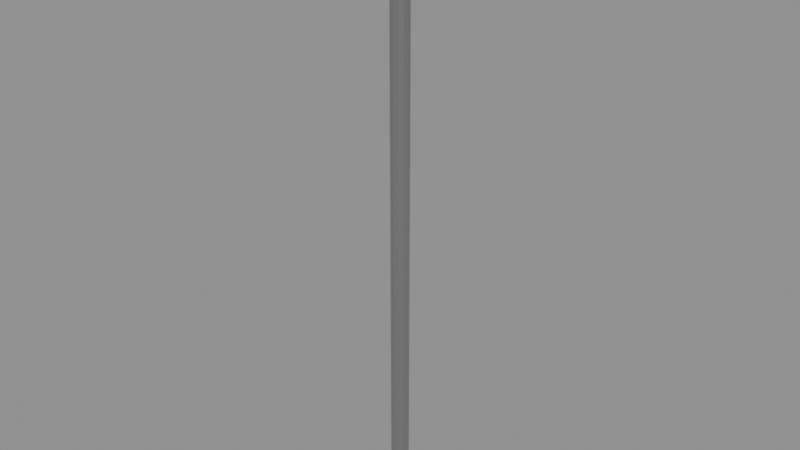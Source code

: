 # Source: mod_lamp_a.blend  (saved by Blender 5.1.29; exported with 4.5.12 LTS)
import bpy
from mathutils import Matrix  # noqa: F401  (used for matrix-valued properties, if any)

bpy.ops.wm.read_factory_settings(use_empty=True)
scene = bpy.context.scene
scene.name = 'Scene'

# ---- materials (node trees are filled in below, after node groups)
mat_mat_metal = bpy.data.materials.new('mat_metal')
mat_mat_metal.diffuse_color = (0.4, 0.4, 0.42, 1.0)
mat_mat_glass = bpy.data.materials.new('mat_glass')
mat_mat_glass.surface_render_method = 'BLENDED'
mat_mat_glass.blend_method = 'BLEND'
mat_mat_glass.diffuse_color = (0.8, 0.85, 0.7, 0.45)

# ---- material node trees
mat_mat_metal.use_nodes = True; mat_mat_metal.node_tree.nodes.clear()
_N = mat_mat_metal.node_tree.nodes; _L = mat_mat_metal.node_tree.links
n0 = _N.new('ShaderNodeBsdfPrincipled'); n0.name = 'Principled BSDF'; n0.location = (-200, 100)
n0.inputs[0].default_value = (0.4, 0.4, 0.42, 1.0)
n0.inputs[1].default_value = 0.85
n0.inputs[2].default_value = 0.3
n1 = _N.new('ShaderNodeOutputMaterial'); n1.name = 'Material Output'; n1.location = (200, 100)
_L.new(n0.outputs[0], n1.inputs[0])
n1.is_active_output = True
mat_mat_glass.use_nodes = True; mat_mat_glass.node_tree.nodes.clear()
_N = mat_mat_glass.node_tree.nodes; _L = mat_mat_glass.node_tree.links
n0 = _N.new('ShaderNodeBsdfPrincipled'); n0.name = 'Principled BSDF'; n0.location = (-200, 100)
n0.inputs[0].default_value = (0.8, 0.85, 0.7, 1.0)
n0.inputs[2].default_value = 0.1
n0.inputs[4].default_value = 0.45
n1 = _N.new('ShaderNodeOutputMaterial'); n1.name = 'Material Output'; n1.location = (200, 100)
_L.new(n0.outputs[0], n1.inputs[0])
n1.is_active_output = True

# ---- meshes
me_pole_mesh = bpy.data.meshes.new('pole_mesh')
me_pole_mesh.from_pydata([(0.04, 0.0, 0.0), (0.04, 0.0, 2.4), (0.03464, 0.02, 0.0), (0.03464, 0.02, 2.4), (0.02, 0.03464, 0.0), (0.02, 0.03464, 2.4), (2.449e-18, 0.04, 0.0), (2.449e-18, 0.04, 2.4), (-0.02, 0.03464, 0.0), (-0.02, 0.03464, 2.4), (-0.03464, 0.02, 0.0), (-0.03464, 0.02, 2.4), (-0.04, 4.899e-18, 0.0), (-0.04, 4.899e-18, 2.4), (-0.03464, -0.02, 0.0), (-0.03464, -0.02, 2.4), (-0.02, -0.03464, 0.0), (-0.02, -0.03464, 2.4), (-7.348e-18, -0.04, 0.0), (-7.348e-18, -0.04, 2.4), (0.02, -0.03464, 0.0), (0.02, -0.03464, 2.4), (0.03464, -0.02, 0.0), (0.03464, -0.02, 2.4)], [], [(0, 2, 3, 1), (2, 4, 5, 3), (4, 6, 7, 5), (6, 8, 9, 7), (8, 10, 11, 9), (10, 12, 13, 11), (12, 14, 15, 13), (14, 16, 17, 15), (16, 18, 19, 17), (18, 20, 21, 19), (20, 22, 23, 21), (22, 0, 1, 23), (22, 20, 18, 16, 14, 12, 10, 8, 6, 4, 2, 0), (1, 3, 5, 7, 9, 11, 13, 15, 17, 19, 21, 23)])
_uv = me_pole_mesh.uv_layers.new(name='UVMap')
_uv.uv.foreach_set('vector', [0.0, 0.0, 0.08, 0.0, 0.08, 9.6, 0.0, 9.6, 0.08, 0.0, 0.1386, 0.0, 0.1386, 9.6, 0.08, 9.6, 0.08, 0.0, 9.797e-18, 0.0, 9.797e-18, 9.6, 0.08, 9.6, 9.797e-18, 0.0, -0.08, 0.0, -0.08, 9.6, 9.797e-18, 9.6, 0.1386, 0.0, 0.08, 0.0, 0.08, 9.6, 0.1386, 9.6, 0.08, 0.0, 1.959e-17, 0.0, 1.959e-17, 9.6, 0.08, 9.6, 1.959e-17, 0.0, -0.08, 0.0, -0.08, 9.6, 1.959e-17, 9.6, -0.08, 0.0, -0.1386, 0.0, -0.1386, 9.6, -0.08, 9.6, -0.08, 0.0, -2.939e-17, 0.0, -2.939e-17, 9.6, -0.08, 9.6, -2.939e-17, 0.0, 0.08, 0.0, 0.08, 9.6, -2.939e-17, 9.6, -0.1386, 0.0, -0.08, 0.0, -0.08, 9.6, -0.1386, 9.6, -0.08, 0.0, 0.0, 0.0, 0.0, 9.6, -0.08, 9.6, 0.1386, -0.08, 0.08, -0.1386, -2.939e-17, -0.16, -0.08, -0.1386, -0.1386, -0.08, -0.16, 1.959e-17, -0.1386, 0.08, -0.08, 0.1386, 9.797e-18, 0.16, 0.08, 0.1386, 0.1386, 0.08, 0.16, 0.0, 0.16, 0.0, 0.1386, 0.08, 0.08, 0.1386, 9.797e-18, 0.16, -0.08, 0.1386, -0.1386, 0.08, -0.16, 1.959e-17, -0.1386, -0.08, -0.08, -0.1386, -2.939e-17, -0.16, 0.08, -0.1386, 0.1386, -0.08])
me_pole_mesh.materials.append(mat_mat_metal)
me_pole_mesh.update()
me_cap_mesh = bpy.data.meshes.new('cap_mesh')
me_cap_mesh.from_pydata([(0.1, 0.0, 0.0), (0.1, 0.0, 0.04), (0.0866, 0.05, 0.0), (0.0866, 0.05, 0.04), (0.05, 0.0866, 0.0), (0.05, 0.0866, 0.04), (6.123e-18, 0.1, 0.0), (6.123e-18, 0.1, 0.04), (-0.05, 0.0866, 0.0), (-0.05, 0.0866, 0.04), (-0.0866, 0.05, 0.0), (-0.0866, 0.05, 0.04), (-0.1, 1.225e-17, 0.0), (-0.1, 1.225e-17, 0.04), (-0.0866, -0.05, 0.0), (-0.0866, -0.05, 0.04), (-0.05, -0.0866, 0.0), (-0.05, -0.0866, 0.04), (-1.837e-17, -0.1, 0.0), (-1.837e-17, -0.1, 0.04), (0.05, -0.0866, 0.0), (0.05, -0.0866, 0.04), (0.0866, -0.05, 0.0), (0.0866, -0.05, 0.04)], [], [(0, 2, 3, 1), (2, 4, 5, 3), (4, 6, 7, 5), (6, 8, 9, 7), (8, 10, 11, 9), (10, 12, 13, 11), (12, 14, 15, 13), (14, 16, 17, 15), (16, 18, 19, 17), (18, 20, 21, 19), (20, 22, 23, 21), (22, 0, 1, 23), (22, 20, 18, 16, 14, 12, 10, 8, 6, 4, 2, 0), (1, 3, 5, 7, 9, 11, 13, 15, 17, 19, 21, 23)])
_uv = me_cap_mesh.uv_layers.new(name='UVMap')
_uv.uv.foreach_set('vector', [0.0, 0.0, 0.2, 0.0, 0.2, 0.16, 0.0, 0.16, 0.2, 0.0, 0.3464, 0.0, 0.3464, 0.16, 0.2, 0.16, 0.2, 0.0, 2.449e-17, 0.0, 2.449e-17, 0.16, 0.2, 0.16, 2.449e-17, 0.0, -0.2, 0.0, -0.2, 0.16, 2.449e-17, 0.16, 0.3464, 0.0, 0.2, 0.0, 0.2, 0.16, 0.3464, 0.16, 0.2, 0.0, 4.899e-17, 0.0, 4.899e-17, 0.16, 0.2, 0.16, 4.899e-17, 0.0, -0.2, 0.0, -0.2, 0.16, 4.899e-17, 0.16, -0.2, 0.0, -0.3464, 0.0, -0.3464, 0.16, -0.2, 0.16, -0.2, 0.0, -7.348e-17, 0.0, -7.348e-17, 0.16, -0.2, 0.16, -7.348e-17, 0.0, 0.2, 0.0, 0.2, 0.16, -7.348e-17, 0.16, -0.3464, 0.0, -0.2, 0.0, -0.2, 0.16, -0.3464, 0.16, -0.2, 0.0, 0.0, 0.0, 0.0, 0.16, -0.2, 0.16, 0.3464, -0.2, 0.2, -0.3464, -7.348e-17, -0.4, -0.2, -0.3464, -0.3464, -0.2, -0.4, 4.899e-17, -0.3464, 0.2, -0.2, 0.3464, 2.449e-17, 0.4, 0.2, 0.3464, 0.3464, 0.2, 0.4, 0.0, 0.4, 0.0, 0.3464, 0.2, 0.2, 0.3464, 2.449e-17, 0.4, -0.2, 0.3464, -0.3464, 0.2, -0.4, 4.899e-17, -0.3464, -0.2, -0.2, -0.3464, -7.348e-17, -0.4, 0.2, -0.3464, 0.3464, -0.2])
me_cap_mesh.materials.append(mat_mat_metal)
me_cap_mesh.update()
me_globe_mesh = bpy.data.meshes.new('globe_mesh')
me_globe_mesh.from_pydata([(0.0, 0.0, 0.13), (0.0, 0.09192, 0.09192), (0.0, 0.04975, -0.1201), (0.0, 0.0, -0.13), (0.02487, 0.04308, 0.1201), (0.04596, 0.07961, 0.09192), (0.06005, 0.104, 0.04975), (0.065, 0.1126, 0.0), (0.06005, 0.104, -0.04975), (0.04596, 0.07961, -0.09192), (0.02487, 0.04308, -0.1201), (0.04308, 0.02487, 0.1201), (0.07961, 0.04596, 0.09192), (0.104, 0.06005, 0.04975), (0.1126, 0.065, 0.0), (0.104, 0.06005, -0.04975), (0.07961, 0.04596, -0.09192), (0.04308, 0.02487, -0.1201), (0.04975, -3.725e-09, 0.1201), (0.09192, -3.725e-09, 0.09192), (0.1201, -3.725e-09, 0.04975), (0.13, -3.725e-09, 0.0), (0.1201, -3.725e-09, -0.04975), (0.09192, -3.725e-09, -0.09192), (0.04975, -3.725e-09, -0.1201), (0.04308, -0.02487, 0.1201), (0.07961, -0.04596, 0.09192), (0.104, -0.06005, 0.04975), (0.1126, -0.065, 0.0), (0.104, -0.06005, -0.04975), (0.07961, -0.04596, -0.09192), (0.04308, -0.02487, -0.1201), (0.02487, -0.04308, 0.1201), (0.04596, -0.07961, 0.09192), (0.06005, -0.104, 0.04975), (0.065, -0.1126, 0.0), (0.06005, -0.104, -0.04975), (0.04596, -0.07961, -0.09192), (0.02487, -0.04308, -0.1201), (-5.588e-09, -0.04975, 0.1201), (-7.451e-09, -0.09192, 0.09192), (-1.118e-08, -0.1201, 0.04975), (-7.451e-09, -0.13, 0.0), (-1.118e-08, -0.1201, -0.04975), (-7.451e-09, -0.09192, -0.09192), (-5.588e-09, -0.04975, -0.1201), (-0.02487, -0.04308, 0.1201), (-0.04596, -0.07961, 0.09192), (-0.06005, -0.104, 0.04975), (-0.065, -0.1126, 0.0), (-0.06005, -0.104, -0.04975), (-0.04596, -0.07961, -0.09192), (-0.02487, -0.04308, -0.1201), (-0.04308, -0.02487, 0.1201), (-0.07961, -0.04596, 0.09192), (-0.104, -0.06005, 0.04975), (-0.1126, -0.065, 0.0), (-0.104, -0.06005, -0.04975), (-0.07961, -0.04596, -0.09192), (-0.04308, -0.02487, -0.1201), (-0.04975, 7.451e-09, 0.1201), (-0.09192, 1.863e-08, 0.09192), (-0.1201, 1.863e-08, 0.04975), (-0.13, 1.863e-08, 0.0), (-0.1201, 1.863e-08, -0.04975), (-0.09192, 1.863e-08, -0.09192), (-0.04975, 7.451e-09, -0.1201), (-0.04308, 0.02487, 0.1201), (-0.07961, 0.04596, 0.09192), (-0.104, 0.06005, 0.04975), (-0.1126, 0.065, 0.0), (-0.104, 0.06005, -0.04975), (-0.07961, 0.04596, -0.09192), (-0.04308, 0.02487, -0.1201), (-0.02487, 0.04308, 0.1201), (-0.04596, 0.07961, 0.09192), (-0.06005, 0.104, 0.04975), (-0.065, 0.1126, 0.0), (-0.06005, 0.104, -0.04975), (-0.04596, 0.07961, -0.09192), (-0.02487, 0.04308, -0.1201), (7.451e-09, 0.04975, 0.1201), (1.863e-08, 0.1201, 0.04975), (1.863e-08, 0.13, 0.0), (1.863e-08, 0.1201, -0.04975), (2.608e-08, 0.09192, -0.09192)], [], [(1, 81, 4, 5), (2, 85, 9, 10), (84, 83, 7, 8), (82, 1, 5, 6), (81, 0, 4), (3, 2, 10), (85, 84, 8, 9), (83, 82, 6, 7), (8, 7, 14, 15), (6, 5, 12, 13), (4, 0, 11), (3, 10, 17), (9, 8, 15, 16), (7, 6, 13, 14), (5, 4, 11, 12), (10, 9, 16, 17), (3, 17, 24), (16, 15, 22, 23), (14, 13, 20, 21), (12, 11, 18, 19), (17, 16, 23, 24), (15, 14, 21, 22), (13, 12, 19, 20), (11, 0, 18), (21, 20, 27, 28), (19, 18, 25, 26), (24, 23, 30, 31), (22, 21, 28, 29), (20, 19, 26, 27), (18, 0, 25), (3, 24, 31), (23, 22, 29, 30), (31, 30, 37, 38), (29, 28, 35, 36), (27, 26, 33, 34), (25, 0, 32), (3, 31, 38), (30, 29, 36, 37), (28, 27, 34, 35), (26, 25, 32, 33), (34, 33, 40, 41), (32, 0, 39), (3, 38, 45), (37, 36, 43, 44), (35, 34, 41, 42), (33, 32, 39, 40), (38, 37, 44, 45), (36, 35, 42, 43), (3, 45, 52), (44, 43, 50, 51), (42, 41, 48, 49), (40, 39, 46, 47), (45, 44, 51, 52), (43, 42, 49, 50), (41, 40, 47, 48), (39, 0, 46), (47, 46, 53, 54), (52, 51, 58, 59), (50, 49, 56, 57), (48, 47, 54, 55), (46, 0, 53), (3, 52, 59), (51, 50, 57, 58), (49, 48, 55, 56), (59, 58, 65, 66), (57, 56, 63, 64), (55, 54, 61, 62), (53, 0, 60), (3, 59, 66), (58, 57, 64, 65), (56, 55, 62, 63), (54, 53, 60, 61), (60, 0, 67), (3, 66, 73), (65, 64, 71, 72), (63, 62, 69, 70), (61, 60, 67, 68), (66, 65, 72, 73), (64, 63, 70, 71), (62, 61, 68, 69), (72, 71, 78, 79), (70, 69, 76, 77), (68, 67, 74, 75), (73, 72, 79, 80), (71, 70, 77, 78), (69, 68, 75, 76), (67, 0, 74), (3, 73, 80), (80, 79, 85, 2), (78, 77, 83, 84), (76, 75, 1, 82), (74, 0, 81), (3, 80, 2), (79, 78, 84, 85), (77, 76, 82, 83), (75, 74, 81, 1)])
_uv = me_globe_mesh.uv_layers.new(name='UVMap')
_uv.uv.foreach_set('vector', [0.0, 0.3677, 2.98e-08, 0.199, 0.0995, 0.1723, 0.1838, 0.3184, 0.0, 0.199, 1.043e-07, 0.3677, 0.1838, 0.3184, 0.0995, 0.1723, 7.451e-08, -0.199, 7.451e-08, 0.0, 0.26, 0.0, 0.2402, -0.199, 7.451e-08, 0.199, 0.0, 0.3677, 0.1838, 0.3677, 0.2402, 0.199, 2.98e-08, 0.199, 0.0, 0.0, 0.0995, 0.1723, 0.0, 0.0, 0.0, 0.199, 0.0995, 0.1723, 1.043e-07, -0.3677, 7.451e-08, -0.199, 0.2402, -0.199, 0.1838, -0.3677, 7.451e-08, 0.0, 7.451e-08, 0.199, 0.2402, 0.199, 0.26, 0.0, 0.4161, -0.199, 0.4503, 0.0, 0.26, 0.0, 0.2402, -0.199, 0.4161, 0.199, 0.3184, 0.3677, 0.1838, 0.3677, 0.2402, 0.199, 0.0995, 0.1723, 0.0, 0.0, 0.1723, 0.0995, 0.0, 0.0, 0.0995, 0.1723, 0.1723, 0.0995, 0.3184, -0.3677, 0.4161, -0.199, 0.2402, -0.199, 0.1838, -0.3677, 0.4503, 0.0, 0.4161, 0.199, 0.2402, 0.199, 0.26, 0.0, 0.1838, 0.3184, 0.0995, 0.1723, 0.1723, 0.0995, 0.3184, 0.1838, 0.0995, 0.1723, 0.1838, 0.3184, 0.3184, 0.1838, 0.1723, 0.0995, 0.0, 0.0, 0.1723, 0.0995, 0.199, -1.49e-08, 0.1838, -0.3677, 0.2402, -0.199, -1.49e-08, -0.199, -1.49e-08, -0.3677, 0.26, 0.0, 0.2402, 0.199, -1.49e-08, 0.199, -1.49e-08, 0.0, 0.3184, 0.1838, 0.1723, 0.0995, 0.199, -1.49e-08, 0.3677, -1.49e-08, 0.1723, 0.0995, 0.3184, 0.1838, 0.3677, -1.49e-08, 0.199, -1.49e-08, 0.2402, -0.199, 0.26, 0.0, -1.49e-08, 0.0, -1.49e-08, -0.199, 0.2402, 0.199, 0.1838, 0.3677, -1.49e-08, 0.3677, -1.49e-08, 0.199, 0.1723, 0.0995, 0.0, 0.0, 0.199, -1.49e-08, -1.49e-08, 0.0, -1.49e-08, 0.199, -0.2402, 0.199, -0.26, 0.0, 0.3677, -1.49e-08, 0.199, -1.49e-08, 0.1723, -0.0995, 0.3184, -0.1838, 0.199, -1.49e-08, 0.3677, -1.49e-08, 0.3184, -0.1838, 0.1723, -0.0995, -1.49e-08, -0.199, -1.49e-08, 0.0, -0.26, 0.0, -0.2402, -0.199, -1.49e-08, 0.199, -1.49e-08, 0.3677, -0.1838, 0.3677, -0.2402, 0.199, 0.199, -1.49e-08, 0.0, 0.0, 0.1723, -0.0995, 0.0, 0.0, 0.199, -1.49e-08, 0.1723, -0.0995, -1.49e-08, -0.3677, -1.49e-08, -0.199, -0.2402, -0.199, -0.1838, -0.3677, 0.1723, -0.0995, 0.3184, -0.1838, 0.1838, -0.3184, 0.0995, -0.1723, 0.4161, -0.199, 0.4503, 0.0, 0.26, 0.0, 0.2402, -0.199, -0.2402, 0.199, -0.1838, 0.3677, -0.3184, 0.3677, -0.4161, 0.199, 0.1723, -0.0995, 0.0, 0.0, 0.0995, -0.1723, 0.0, 0.0, 0.1723, -0.0995, 0.0995, -0.1723, -0.1838, -0.3677, -0.2402, -0.199, -0.4161, -0.199, -0.3184, -0.3677, 0.4503, 0.0, 0.4161, 0.199, 0.2402, 0.199, 0.26, 0.0, 0.3184, -0.1838, 0.1723, -0.0995, 0.0995, -0.1723, 0.1838, -0.3184, 0.2402, 0.199, 0.1838, 0.3677, -2.98e-08, 0.3677, -4.47e-08, 0.199, 0.0995, -0.1723, 0.0, 0.0, -2.235e-08, -0.199, 0.0, 0.0, 0.0995, -0.1723, -2.235e-08, -0.199, 0.1838, -0.3677, 0.2402, -0.199, -4.47e-08, -0.199, -2.98e-08, -0.3677, 0.26, 0.0, 0.2402, 0.199, -4.47e-08, 0.199, -2.98e-08, 0.0, 0.1838, -0.3184, 0.0995, -0.1723, -2.235e-08, -0.199, -2.98e-08, -0.3677, 0.0995, -0.1723, 0.1838, -0.3184, -2.98e-08, -0.3677, -2.235e-08, -0.199, 0.2402, -0.199, 0.26, 0.0, -2.98e-08, 0.0, -4.47e-08, -0.199, 0.0, 0.0, -2.235e-08, -0.199, -0.0995, -0.1723, -2.98e-08, -0.3677, -4.47e-08, -0.199, -0.2402, -0.199, -0.1838, -0.3677, -2.98e-08, 0.0, -4.47e-08, 0.199, -0.2402, 0.199, -0.26, 0.0, -2.98e-08, -0.3677, -2.235e-08, -0.199, -0.0995, -0.1723, -0.1838, -0.3184, -2.235e-08, -0.199, -2.98e-08, -0.3677, -0.1838, -0.3184, -0.0995, -0.1723, -4.47e-08, -0.199, -2.98e-08, 0.0, -0.26, 0.0, -0.2402, -0.199, -4.47e-08, 0.199, -2.98e-08, 0.3677, -0.1838, 0.3677, -0.2402, 0.199, -2.235e-08, -0.199, 0.0, 0.0, -0.0995, -0.1723, -0.1838, -0.3184, -0.0995, -0.1723, -0.1723, -0.0995, -0.3184, -0.1838, -0.0995, -0.1723, -0.1838, -0.3184, -0.3184, -0.1838, -0.1723, -0.0995, -0.4161, -0.199, -0.4503, 0.0, -0.26, 0.0, -0.2402, -0.199, -0.4161, 0.199, -0.3184, 0.3677, -0.1838, 0.3677, -0.2402, 0.199, -0.0995, -0.1723, 0.0, 0.0, -0.1723, -0.0995, 0.0, 0.0, -0.0995, -0.1723, -0.1723, -0.0995, -0.3184, -0.3677, -0.4161, -0.199, -0.2402, -0.199, -0.1838, -0.3677, -0.4503, 0.0, -0.4161, 0.199, -0.2402, 0.199, -0.26, 0.0, -0.1723, -0.0995, -0.3184, -0.1838, -0.3677, 7.451e-08, -0.199, 2.98e-08, -0.2402, -0.199, -0.26, 0.0, 7.451e-08, 0.0, 7.451e-08, -0.199, -0.2402, 0.199, -0.1838, 0.3677, 7.451e-08, 0.3677, 7.451e-08, 0.199, -0.1723, -0.0995, 0.0, 0.0, -0.199, 2.98e-08, 0.0, 0.0, -0.1723, -0.0995, -0.199, 2.98e-08, -0.1838, -0.3677, -0.2402, -0.199, 7.451e-08, -0.199, 7.451e-08, -0.3677, -0.26, 0.0, -0.2402, 0.199, 7.451e-08, 0.199, 7.451e-08, 0.0, -0.3184, -0.1838, -0.1723, -0.0995, -0.199, 2.98e-08, -0.3677, 7.451e-08, -0.199, 2.98e-08, 0.0, 0.0, -0.1723, 0.0995, 0.0, 0.0, -0.199, 2.98e-08, -0.1723, 0.0995, 7.451e-08, -0.3677, 7.451e-08, -0.199, 0.2402, -0.199, 0.1838, -0.3677, 7.451e-08, 0.0, 7.451e-08, 0.199, 0.2402, 0.199, 0.26, 0.0, -0.3677, 7.451e-08, -0.199, 2.98e-08, -0.1723, 0.0995, -0.3184, 0.1838, -0.199, 2.98e-08, -0.3677, 7.451e-08, -0.3184, 0.1838, -0.1723, 0.0995, 7.451e-08, -0.199, 7.451e-08, 0.0, 0.26, 0.0, 0.2402, -0.199, 7.451e-08, 0.199, 7.451e-08, 0.3677, 0.1838, 0.3677, 0.2402, 0.199, -0.3184, -0.3677, -0.4161, -0.199, -0.2402, -0.199, -0.1838, -0.3677, -0.4503, 0.0, -0.4161, 0.199, -0.2402, 0.199, -0.26, 0.0, -0.3184, 0.1838, -0.1723, 0.0995, -0.0995, 0.1723, -0.1838, 0.3184, -0.1723, 0.0995, -0.3184, 0.1838, -0.1838, 0.3184, -0.0995, 0.1723, -0.4161, -0.199, -0.4503, 0.0, -0.26, 0.0, -0.2402, -0.199, -0.4161, 0.199, -0.3184, 0.3677, -0.1838, 0.3677, -0.2402, 0.199, -0.1723, 0.0995, 0.0, 0.0, -0.0995, 0.1723, 0.0, 0.0, -0.1723, 0.0995, -0.0995, 0.1723, -0.0995, 0.1723, -0.1838, 0.3184, 1.043e-07, 0.3677, 0.0, 0.199, -0.2402, -0.199, -0.26, 0.0, 7.451e-08, 0.0, 7.451e-08, -0.199, -0.2402, 0.199, -0.1838, 0.3677, 0.0, 0.3677, 7.451e-08, 0.199, -0.0995, 0.1723, 0.0, 0.0, 2.98e-08, 0.199, 0.0, 0.0, -0.0995, 0.1723, 0.0, 0.199, -0.1838, -0.3677, -0.2402, -0.199, 7.451e-08, -0.199, 1.043e-07, -0.3677, -0.26, 0.0, -0.2402, 0.199, 7.451e-08, 0.199, 7.451e-08, 0.0, -0.1838, 0.3184, -0.0995, 0.1723, 2.98e-08, 0.199, 0.0, 0.3677])
me_globe_mesh.materials.append(mat_mat_glass)
me_globe_mesh.update()
me_top_mesh = bpy.data.meshes.new('top_mesh')
me_top_mesh.from_pydata([(0.06, 0.0, 0.0), (0.06, 0.0, 0.05), (0.04854, 0.03527, 0.0), (0.04854, 0.03527, 0.05), (0.01854, 0.05706, 0.0), (0.01854, 0.05706, 0.05), (-0.01854, 0.05706, 0.0), (-0.01854, 0.05706, 0.05), (-0.04854, 0.03527, 0.0), (-0.04854, 0.03527, 0.05), (-0.06, 7.348e-18, 0.0), (-0.06, 7.348e-18, 0.05), (-0.04854, -0.03527, 0.0), (-0.04854, -0.03527, 0.05), (-0.01854, -0.05706, 0.0), (-0.01854, -0.05706, 0.05), (0.01854, -0.05706, 0.0), (0.01854, -0.05706, 0.05), (0.04854, -0.03527, 0.0), (0.04854, -0.03527, 0.05)], [], [(0, 2, 3, 1), (2, 4, 5, 3), (4, 6, 7, 5), (6, 8, 9, 7), (8, 10, 11, 9), (10, 12, 13, 11), (12, 14, 15, 13), (14, 16, 17, 15), (16, 18, 19, 17), (18, 0, 1, 19), (18, 16, 14, 12, 10, 8, 6, 4, 2, 0), (1, 3, 5, 7, 9, 11, 13, 15, 17, 19)])
_uv = me_top_mesh.uv_layers.new(name='UVMap')
_uv.uv.foreach_set('vector', [0.0, 0.0, 0.1411, 0.0, 0.1411, 0.2, 0.0, 0.2, 0.1942, 0.0, 0.07416, 0.0, 0.07416, 0.2, 0.1942, 0.2, 0.07416, 0.0, -0.07416, 0.0, -0.07416, 0.2, 0.07416, 0.2, -0.07416, 0.0, -0.1942, 0.0, -0.1942, 0.2, -0.07416, 0.2, 0.1411, 0.0, 2.939e-17, 0.0, 2.939e-17, 0.2, 0.1411, 0.2, 2.939e-17, 0.0, -0.1411, 0.0, -0.1411, 0.2, 2.939e-17, 0.2, -0.1942, 0.0, -0.07416, 0.0, -0.07416, 0.2, -0.1942, 0.2, -0.07416, 0.0, 0.07416, 0.0, 0.07416, 0.2, -0.07416, 0.2, 0.07416, 0.0, 0.1942, 0.0, 0.1942, 0.2, 0.07416, 0.2, -0.1411, 0.0, 0.0, 0.0, 0.0, 0.2, -0.1411, 0.2, 0.1942, -0.1411, 0.07416, -0.2283, -0.07416, -0.2283, -0.1942, -0.1411, -0.24, 2.939e-17, -0.1942, 0.1411, -0.07416, 0.2283, 0.07416, 0.2283, 0.1942, 0.1411, 0.24, 0.0, 0.24, 0.0, 0.1942, 0.1411, 0.07416, 0.2283, -0.07416, 0.2283, -0.1942, 0.1411, -0.24, 2.939e-17, -0.1942, -0.1411, -0.07416, -0.2283, 0.07416, -0.2283, 0.1942, -0.1411])
me_top_mesh.materials.append(mat_mat_metal)
me_top_mesh.update()
me_base_mesh = bpy.data.meshes.new('base_mesh')
me_base_mesh.from_pydata([(0.1, 0.0, 0.0), (0.1, 0.0, 0.06), (0.0866, 0.05, 0.0), (0.0866, 0.05, 0.06), (0.05, 0.0866, 0.0), (0.05, 0.0866, 0.06), (6.123e-18, 0.1, 0.0), (6.123e-18, 0.1, 0.06), (-0.05, 0.0866, 0.0), (-0.05, 0.0866, 0.06), (-0.0866, 0.05, 0.0), (-0.0866, 0.05, 0.06), (-0.1, 1.225e-17, 0.0), (-0.1, 1.225e-17, 0.06), (-0.0866, -0.05, 0.0), (-0.0866, -0.05, 0.06), (-0.05, -0.0866, 0.0), (-0.05, -0.0866, 0.06), (-1.837e-17, -0.1, 0.0), (-1.837e-17, -0.1, 0.06), (0.05, -0.0866, 0.0), (0.05, -0.0866, 0.06), (0.0866, -0.05, 0.0), (0.0866, -0.05, 0.06)], [], [(0, 2, 3, 1), (2, 4, 5, 3), (4, 6, 7, 5), (6, 8, 9, 7), (8, 10, 11, 9), (10, 12, 13, 11), (12, 14, 15, 13), (14, 16, 17, 15), (16, 18, 19, 17), (18, 20, 21, 19), (20, 22, 23, 21), (22, 0, 1, 23), (22, 20, 18, 16, 14, 12, 10, 8, 6, 4, 2, 0), (1, 3, 5, 7, 9, 11, 13, 15, 17, 19, 21, 23)])
_uv = me_base_mesh.uv_layers.new(name='UVMap')
_uv.uv.foreach_set('vector', [0.0, 0.0, 0.2, 0.0, 0.2, 0.24, 0.0, 0.24, 0.2, 0.0, 0.3464, 0.0, 0.3464, 0.24, 0.2, 0.24, 0.2, 0.0, 2.449e-17, 0.0, 2.449e-17, 0.24, 0.2, 0.24, 2.449e-17, 0.0, -0.2, 0.0, -0.2, 0.24, 2.449e-17, 0.24, 0.3464, 0.0, 0.2, 0.0, 0.2, 0.24, 0.3464, 0.24, 0.2, 0.0, 4.899e-17, 0.0, 4.899e-17, 0.24, 0.2, 0.24, 4.899e-17, 0.0, -0.2, 0.0, -0.2, 0.24, 4.899e-17, 0.24, -0.2, 0.0, -0.3464, 0.0, -0.3464, 0.24, -0.2, 0.24, -0.2, 0.0, -7.348e-17, 0.0, -7.348e-17, 0.24, -0.2, 0.24, -7.348e-17, 0.0, 0.2, 0.0, 0.2, 0.24, -7.348e-17, 0.24, -0.3464, 0.0, -0.2, 0.0, -0.2, 0.24, -0.3464, 0.24, -0.2, 0.0, 0.0, 0.0, 0.0, 0.24, -0.2, 0.24, 0.3464, -0.2, 0.2, -0.3464, -7.348e-17, -0.4, -0.2, -0.3464, -0.3464, -0.2, -0.4, 4.899e-17, -0.3464, 0.2, -0.2, 0.3464, 2.449e-17, 0.4, 0.2, 0.3464, 0.3464, 0.2, 0.4, 0.0, 0.4, 0.0, 0.3464, 0.2, 0.2, 0.3464, 2.449e-17, 0.4, -0.2, 0.3464, -0.3464, 0.2, -0.4, 4.899e-17, -0.3464, -0.2, -0.2, -0.3464, -7.348e-17, -0.4, 0.2, -0.3464, 0.3464, -0.2])
me_base_mesh.materials.append(mat_mat_metal)
me_base_mesh.update()

# ---- objects
ob_pole = bpy.data.objects.new('pole', me_pole_mesh)
ob_cap = bpy.data.objects.new('cap', me_cap_mesh)
ob_globe = bpy.data.objects.new('globe', me_globe_mesh)
ob_top = bpy.data.objects.new('top', me_top_mesh)
ob_base = bpy.data.objects.new('base', me_base_mesh)

# ---- transforms, parenting, visibility, modifiers, constraints
ob_pole.location = (0.0, 0.0, 0.0)
ob_cap.location = (0.0, 0.0, 2.4)
ob_globe.location = (0.0, 0.0, 2.55)
ob_top.location = (0.0, 0.0, 2.68)
ob_base.location = (0.0, 0.0, 0.0)

# ---- collection membership
scene.collection.objects.link(ob_pole)
scene.collection.objects.link(ob_cap)
scene.collection.objects.link(ob_globe)
scene.collection.objects.link(ob_top)
scene.collection.objects.link(ob_base)

# ---- scene / render settings (as saved in the file)
scene.frame_start = 1; scene.frame_end = 250; scene.frame_set(1)
scene.render.engine = 'BLENDER_EEVEE_NEXT'
scene.render.bake_bias = 0.0
scene.render.bake_samples = 0
scene.cycles.sampling_pattern = 'TABULATED_SOBOL'
scene.eevee.use_volume_custom_range = False
bpy.context.view_layer.update()

# ---- added for rendering (the .blend has no active camera and no usable light): camera, sun + grey world if the file has none
cam_auto = bpy.data.cameras.new('AutoCamera')
cam_auto.lens = 50.0
cam_auto.sensor_width = 36.0
cam_auto.clip_end = 1000.0
ob_auto_camera = bpy.data.objects.new('AutoCamera', cam_auto)
scene.collection.objects.link(ob_auto_camera)
ob_auto_camera.location = (2.54867, -3.0584, 3.40394)
ob_auto_camera.rotation_euler = (1.09748, -7.21219e-08, 0.694738)
scene.camera = ob_auto_camera
light_auto_sun = bpy.data.lights.new('AutoSun', 'SUN')
light_auto_sun.energy = 3.0
light_auto_sun.angle = 0.0523599
ob_auto_sun = bpy.data.objects.new('AutoSun', light_auto_sun)
scene.collection.objects.link(ob_auto_sun)
ob_auto_sun.rotation_euler = (0.872665, 0.174533, 0.523599)
if scene.world is None:
    world_auto = bpy.data.worlds.new('AutoWorld')
    world_auto.color = (0.3, 0.3, 0.3)
    scene.world = world_auto
bpy.context.view_layer.update()
